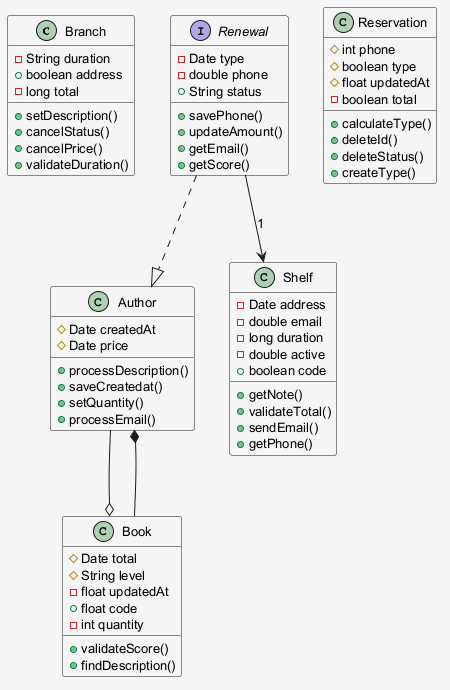

The diagram above was rendered by PlantUML. Its source (embedded in the PNG):
@startuml
skinparam shadowing false
skinparam backgroundColor #F5F5F5
skinparam defaultFontSize 13
class Branch {
  -String duration
  +boolean address
  -long total
  +setDescription()
  +cancelStatus()
  +cancelPrice()
  +validateDuration()
}
interface Renewal {
  -Date type
  -double phone
  +String status
  +savePhone()
  +updateAmount()
  +getEmail()
  +getScore()
}
class Book {
  #Date total
  #String level
  -float updatedAt
  +float code
  -int quantity
  +validateScore()
  +findDescription()
}
class Reservation {
  #int phone
  #boolean type
  #float updatedAt
  -boolean total
  +calculateType()
  +deleteId()
  +deleteStatus()
  +createType()
}
class Author {
  #Date createdAt
  #Date price
  +processDescription()
  +saveCreatedat()
  +setQuantity()
  +processEmail()
}
class Shelf {
  -Date address
  -double email
  -long duration
  -double active
  +boolean code
  +getNote()
  +validateTotal()
  +sendEmail()
  +getPhone()
}
Book --* Author
Renewal --> Shelf : "1"
Author --o Book
Renewal ..|> Author
@enduml